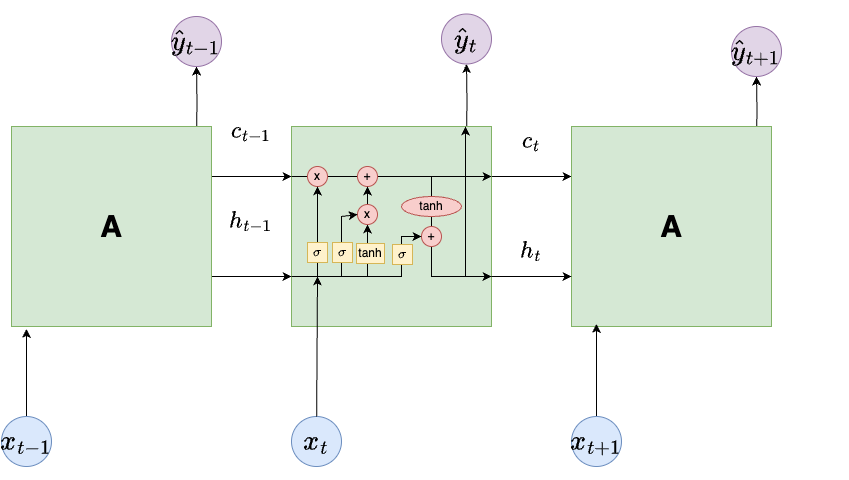

The diagram above was exported from draw.io. Its source (the exported page's mxGraphModel, read from the mxfile embedded in the PNG):
<mxGraphModel dx="1026" dy="692" grid="1" gridSize="10" guides="1" tooltips="1" connect="1" arrows="1" fold="1" page="1" pageScale="1" pageWidth="850" pageHeight="1100" math="1" shadow="0">
  <root>
    <mxCell id="0" />
    <mxCell id="1" parent="0" />
    <mxCell id="WC2cET2RbRP_Y8QbZhxS-2" value="" style="edgeStyle=orthogonalEdgeStyle;rounded=0;orthogonalLoop=1;jettySize=auto;html=1;" parent="1" target="WC2cET2RbRP_Y8QbZhxS-4" edge="1">
      <mxGeometry relative="1" as="geometry">
        <mxPoint x="225" y="172.5" as="sourcePoint" />
      </mxGeometry>
    </mxCell>
    <mxCell id="WC2cET2RbRP_Y8QbZhxS-27" style="edgeStyle=orthogonalEdgeStyle;rounded=0;orthogonalLoop=1;jettySize=auto;html=1;exitX=1;exitY=0.75;exitDx=0;exitDy=0;entryX=0;entryY=0.75;entryDx=0;entryDy=0;" parent="1" source="WC2cET2RbRP_Y8QbZhxS-3" target="WC2cET2RbRP_Y8QbZhxS-9" edge="1">
      <mxGeometry relative="1" as="geometry" />
    </mxCell>
    <mxCell id="WC2cET2RbRP_Y8QbZhxS-34" style="edgeStyle=orthogonalEdgeStyle;rounded=0;orthogonalLoop=1;jettySize=auto;html=1;exitX=1;exitY=0.25;exitDx=0;exitDy=0;entryX=0;entryY=0.25;entryDx=0;entryDy=0;" parent="1" source="WC2cET2RbRP_Y8QbZhxS-3" target="WC2cET2RbRP_Y8QbZhxS-9" edge="1">
      <mxGeometry relative="1" as="geometry" />
    </mxCell>
    <mxCell id="WC2cET2RbRP_Y8QbZhxS-3" value="A" style="whiteSpace=wrap;html=1;aspect=fixed;fillColor=#d5e8d4;strokeColor=#82b366;fontSize=30;fontStyle=1" parent="1" vertex="1">
      <mxGeometry x="40" y="160" width="200" height="200" as="geometry" />
    </mxCell>
    <mxCell id="WC2cET2RbRP_Y8QbZhxS-4" value="&lt;font style=&quot;font-size: 24px;&quot;&gt;$$\hat{y}_{t-1}$$&lt;/font&gt;" style="ellipse;whiteSpace=wrap;html=1;aspect=fixed;fillColor=#e1d5e7;strokeColor=#9673a6;" parent="1" vertex="1">
      <mxGeometry x="200" y="50" width="50" height="50" as="geometry" />
    </mxCell>
    <mxCell id="WC2cET2RbRP_Y8QbZhxS-5" style="edgeStyle=orthogonalEdgeStyle;rounded=0;orthogonalLoop=1;jettySize=auto;html=1;exitX=0.5;exitY=0;exitDx=0;exitDy=0;entryX=0.5;entryY=1;entryDx=0;entryDy=0;" parent="1" source="WC2cET2RbRP_Y8QbZhxS-6" edge="1">
      <mxGeometry relative="1" as="geometry">
        <mxPoint x="55" y="362.5" as="targetPoint" />
      </mxGeometry>
    </mxCell>
    <mxCell id="WC2cET2RbRP_Y8QbZhxS-6" value="&lt;font style=&quot;font-size: 24px;&quot;&gt;$$x_{t-1}$$&lt;/font&gt;" style="ellipse;whiteSpace=wrap;html=1;aspect=fixed;fillColor=#dae8fc;strokeColor=#6c8ebf;" parent="1" vertex="1">
      <mxGeometry x="30" y="450" width="50" height="50" as="geometry" />
    </mxCell>
    <mxCell id="WC2cET2RbRP_Y8QbZhxS-8" style="edgeStyle=orthogonalEdgeStyle;rounded=0;orthogonalLoop=1;jettySize=auto;html=1;exitX=0.5;exitY=0;exitDx=0;exitDy=0;entryX=0.5;entryY=1;entryDx=0;entryDy=0;" parent="1" target="WC2cET2RbRP_Y8QbZhxS-10" edge="1">
      <mxGeometry relative="1" as="geometry">
        <mxPoint x="495" y="172.5" as="sourcePoint" />
      </mxGeometry>
    </mxCell>
    <mxCell id="WC2cET2RbRP_Y8QbZhxS-35" style="edgeStyle=orthogonalEdgeStyle;rounded=0;orthogonalLoop=1;jettySize=auto;html=1;exitX=1;exitY=0.25;exitDx=0;exitDy=0;entryX=0;entryY=0.25;entryDx=0;entryDy=0;" parent="1" source="WC2cET2RbRP_Y8QbZhxS-9" target="WC2cET2RbRP_Y8QbZhxS-14" edge="1">
      <mxGeometry relative="1" as="geometry" />
    </mxCell>
    <mxCell id="WC2cET2RbRP_Y8QbZhxS-9" value="" style="whiteSpace=wrap;html=1;aspect=fixed;fillColor=#d5e8d4;strokeColor=#82b366;fontSize=30;fontStyle=1" parent="1" vertex="1">
      <mxGeometry x="320" y="160" width="200" height="200" as="geometry" />
    </mxCell>
    <mxCell id="WC2cET2RbRP_Y8QbZhxS-10" value="&lt;font style=&quot;font-size: 24px;&quot;&gt;$$\hat{y}_t$$&lt;/font&gt;" style="ellipse;whiteSpace=wrap;html=1;aspect=fixed;fillColor=#e1d5e7;strokeColor=#9673a6;" parent="1" vertex="1">
      <mxGeometry x="470" y="47.5" width="50" height="50" as="geometry" />
    </mxCell>
    <mxCell id="WC2cET2RbRP_Y8QbZhxS-12" value="&lt;font style=&quot;font-size: 24px;&quot;&gt;$$x_t$$&lt;/font&gt;" style="ellipse;whiteSpace=wrap;html=1;aspect=fixed;fillColor=#dae8fc;strokeColor=#6c8ebf;" parent="1" vertex="1">
      <mxGeometry x="320" y="450" width="50" height="50" as="geometry" />
    </mxCell>
    <mxCell id="WC2cET2RbRP_Y8QbZhxS-13" style="edgeStyle=orthogonalEdgeStyle;rounded=0;orthogonalLoop=1;jettySize=auto;html=1;exitX=0.5;exitY=0;exitDx=0;exitDy=0;entryX=0.5;entryY=1;entryDx=0;entryDy=0;" parent="1" target="WC2cET2RbRP_Y8QbZhxS-15" edge="1">
      <mxGeometry relative="1" as="geometry">
        <mxPoint x="785" y="177.5" as="sourcePoint" />
      </mxGeometry>
    </mxCell>
    <mxCell id="WC2cET2RbRP_Y8QbZhxS-14" value="A" style="whiteSpace=wrap;html=1;aspect=fixed;fillColor=#d5e8d4;strokeColor=#82b366;fontSize=30;fontStyle=1" parent="1" vertex="1">
      <mxGeometry x="600" y="160" width="200" height="200" as="geometry" />
    </mxCell>
    <mxCell id="WC2cET2RbRP_Y8QbZhxS-15" value="&lt;font style=&quot;font-size: 24px;&quot;&gt;$$\hat{y}_{t+1}$$&lt;/font&gt;" style="ellipse;whiteSpace=wrap;html=1;aspect=fixed;fillColor=#e1d5e7;strokeColor=#9673a6;" parent="1" vertex="1">
      <mxGeometry x="760" y="60" width="50" height="50" as="geometry" />
    </mxCell>
    <mxCell id="WC2cET2RbRP_Y8QbZhxS-16" style="edgeStyle=orthogonalEdgeStyle;rounded=0;orthogonalLoop=1;jettySize=auto;html=1;exitX=0.5;exitY=0;exitDx=0;exitDy=0;entryX=0.5;entryY=1;entryDx=0;entryDy=0;" parent="1" source="WC2cET2RbRP_Y8QbZhxS-17" edge="1">
      <mxGeometry relative="1" as="geometry">
        <mxPoint x="625" y="357.5" as="targetPoint" />
      </mxGeometry>
    </mxCell>
    <mxCell id="WC2cET2RbRP_Y8QbZhxS-17" value="&lt;font style=&quot;font-size: 24px;&quot;&gt;$$x_{t+1}$$&lt;/font&gt;" style="ellipse;whiteSpace=wrap;html=1;aspect=fixed;fillColor=#dae8fc;strokeColor=#6c8ebf;" parent="1" vertex="1">
      <mxGeometry x="600" y="450" width="50" height="50" as="geometry" />
    </mxCell>
    <mxCell id="WC2cET2RbRP_Y8QbZhxS-29" style="edgeStyle=orthogonalEdgeStyle;rounded=0;orthogonalLoop=1;jettySize=auto;html=1;exitX=1;exitY=0.75;exitDx=0;exitDy=0;entryX=0;entryY=0.75;entryDx=0;entryDy=0;" parent="1" edge="1">
      <mxGeometry relative="1" as="geometry">
        <mxPoint x="520" y="310" as="sourcePoint" />
        <mxPoint x="600" y="310" as="targetPoint" />
      </mxGeometry>
    </mxCell>
    <mxCell id="WC2cET2RbRP_Y8QbZhxS-36" value="" style="endArrow=classic;html=1;rounded=0;entryX=1;entryY=0.25;entryDx=0;entryDy=0;" parent="1" target="WC2cET2RbRP_Y8QbZhxS-9" edge="1">
      <mxGeometry width="50" height="50" relative="1" as="geometry">
        <mxPoint x="320" y="210" as="sourcePoint" />
        <mxPoint x="370" y="160" as="targetPoint" />
      </mxGeometry>
    </mxCell>
    <mxCell id="WC2cET2RbRP_Y8QbZhxS-37" value="x" style="ellipse;whiteSpace=wrap;html=1;aspect=fixed;fillColor=#f8cecc;strokeColor=#b85450;" parent="1" vertex="1">
      <mxGeometry x="336" y="200" width="20" height="20" as="geometry" />
    </mxCell>
    <mxCell id="WC2cET2RbRP_Y8QbZhxS-38" value="+" style="ellipse;whiteSpace=wrap;html=1;aspect=fixed;fillColor=#f8cecc;strokeColor=#b85450;" parent="1" vertex="1">
      <mxGeometry x="386" y="200" width="20" height="20" as="geometry" />
    </mxCell>
    <mxCell id="WC2cET2RbRP_Y8QbZhxS-42" value="" style="curved=0;endArrow=classic;html=1;rounded=0;" parent="1" source="WC2cET2RbRP_Y8QbZhxS-44" edge="1">
      <mxGeometry width="50" height="50" relative="1" as="geometry">
        <mxPoint x="460" y="210" as="sourcePoint" />
        <mxPoint x="520" y="310" as="targetPoint" />
        <Array as="points">
          <mxPoint x="460" y="310" />
        </Array>
      </mxGeometry>
    </mxCell>
    <mxCell id="WC2cET2RbRP_Y8QbZhxS-43" value="" style="endArrow=classic;html=1;rounded=0;entryX=0.87;entryY=0;entryDx=0;entryDy=0;entryPerimeter=0;" parent="1" target="WC2cET2RbRP_Y8QbZhxS-9" edge="1">
      <mxGeometry width="50" height="50" relative="1" as="geometry">
        <mxPoint x="494" y="310" as="sourcePoint" />
        <mxPoint x="450" y="330" as="targetPoint" />
      </mxGeometry>
    </mxCell>
    <mxCell id="WC2cET2RbRP_Y8QbZhxS-49" value="" style="curved=0;endArrow=none;html=1;rounded=0;endFill=0;" parent="1" source="WC2cET2RbRP_Y8QbZhxS-53" target="WC2cET2RbRP_Y8QbZhxS-44" edge="1">
      <mxGeometry width="50" height="50" relative="1" as="geometry">
        <mxPoint x="460" y="210" as="sourcePoint" />
        <mxPoint x="520" y="310" as="targetPoint" />
        <Array as="points" />
      </mxGeometry>
    </mxCell>
    <mxCell id="WC2cET2RbRP_Y8QbZhxS-44" value="+" style="ellipse;whiteSpace=wrap;html=1;aspect=fixed;fillColor=#f8cecc;strokeColor=#b85450;" parent="1" vertex="1">
      <mxGeometry x="450" y="260" width="20" height="20" as="geometry" />
    </mxCell>
    <mxCell id="WC2cET2RbRP_Y8QbZhxS-50" value="" style="endArrow=classic;html=1;rounded=0;exitX=0;exitY=0.75;exitDx=0;exitDy=0;" parent="1" source="WC2cET2RbRP_Y8QbZhxS-9" target="WC2cET2RbRP_Y8QbZhxS-44" edge="1">
      <mxGeometry width="50" height="50" relative="1" as="geometry">
        <mxPoint x="400" y="380" as="sourcePoint" />
        <mxPoint x="460" y="310" as="targetPoint" />
        <Array as="points">
          <mxPoint x="380" y="310" />
          <mxPoint x="430" y="310" />
          <mxPoint x="430" y="290" />
          <mxPoint x="430" y="270" />
        </Array>
      </mxGeometry>
    </mxCell>
    <mxCell id="WC2cET2RbRP_Y8QbZhxS-54" value="" style="curved=0;endArrow=none;html=1;rounded=0;endFill=0;" parent="1" target="WC2cET2RbRP_Y8QbZhxS-53" edge="1">
      <mxGeometry width="50" height="50" relative="1" as="geometry">
        <mxPoint x="460" y="210" as="sourcePoint" />
        <mxPoint x="460" y="260" as="targetPoint" />
        <Array as="points" />
      </mxGeometry>
    </mxCell>
    <mxCell id="WC2cET2RbRP_Y8QbZhxS-53" value="tanh" style="ellipse;whiteSpace=wrap;html=1;fillColor=#f8cecc;strokeColor=#b85450;" parent="1" vertex="1">
      <mxGeometry x="430" y="230" width="60" height="20" as="geometry" />
    </mxCell>
    <mxCell id="WC2cET2RbRP_Y8QbZhxS-55" value="&lt;font style=&quot;font-size: 20px;&quot;&gt;$$c_{t-1}$$&lt;/font&gt;" style="text;html=1;align=center;verticalAlign=middle;whiteSpace=wrap;rounded=0;" parent="1" vertex="1">
      <mxGeometry x="250" y="150" width="60" height="30" as="geometry" />
    </mxCell>
    <mxCell id="WC2cET2RbRP_Y8QbZhxS-56" value="&lt;font style=&quot;font-size: 20px;&quot;&gt;$$c_{t}$$&lt;/font&gt;" style="text;html=1;align=center;verticalAlign=middle;whiteSpace=wrap;rounded=0;" parent="1" vertex="1">
      <mxGeometry x="530" y="160" width="60" height="30" as="geometry" />
    </mxCell>
    <mxCell id="WC2cET2RbRP_Y8QbZhxS-57" value="&lt;font style=&quot;font-size: 20px;&quot;&gt;$$h_{t-1}$$&lt;/font&gt;" style="text;html=1;align=center;verticalAlign=middle;whiteSpace=wrap;rounded=0;" parent="1" vertex="1">
      <mxGeometry x="250" y="240" width="60" height="30" as="geometry" />
    </mxCell>
    <mxCell id="WC2cET2RbRP_Y8QbZhxS-58" value="&lt;font style=&quot;font-size: 20px;&quot;&gt;$$h_{t}$$&lt;/font&gt;" style="text;html=1;align=center;verticalAlign=middle;whiteSpace=wrap;rounded=0;" parent="1" vertex="1">
      <mxGeometry x="530" y="270" width="60" height="30" as="geometry" />
    </mxCell>
    <mxCell id="WC2cET2RbRP_Y8QbZhxS-59" value="" style="endArrow=classic;html=1;rounded=0;" parent="1" source="WC2cET2RbRP_Y8QbZhxS-12" edge="1">
      <mxGeometry width="50" height="50" relative="1" as="geometry">
        <mxPoint x="400" y="370" as="sourcePoint" />
        <mxPoint x="346" y="310" as="targetPoint" />
      </mxGeometry>
    </mxCell>
    <mxCell id="WC2cET2RbRP_Y8QbZhxS-60" value="" style="endArrow=classic;html=1;rounded=0;entryX=0.5;entryY=1;entryDx=0;entryDy=0;" parent="1" source="WC2cET2RbRP_Y8QbZhxS-61" target="WC2cET2RbRP_Y8QbZhxS-37" edge="1">
      <mxGeometry width="50" height="50" relative="1" as="geometry">
        <mxPoint x="346" y="310" as="sourcePoint" />
        <mxPoint x="446" y="320" as="targetPoint" />
      </mxGeometry>
    </mxCell>
    <mxCell id="WC2cET2RbRP_Y8QbZhxS-62" value="" style="endArrow=none;html=1;rounded=0;entryX=0.5;entryY=1;entryDx=0;entryDy=0;endFill=0;" parent="1" target="WC2cET2RbRP_Y8QbZhxS-61" edge="1">
      <mxGeometry width="50" height="50" relative="1" as="geometry">
        <mxPoint x="346" y="310" as="sourcePoint" />
        <mxPoint x="346" y="220" as="targetPoint" />
      </mxGeometry>
    </mxCell>
    <mxCell id="WC2cET2RbRP_Y8QbZhxS-61" value="$$\sigma$$" style="whiteSpace=wrap;html=1;aspect=fixed;fillColor=#fff2cc;strokeColor=#d6b656;" parent="1" vertex="1">
      <mxGeometry x="336" y="276" width="20" height="20" as="geometry" />
    </mxCell>
    <mxCell id="WC2cET2RbRP_Y8QbZhxS-63" value="" style="endArrow=classic;html=1;rounded=0;targetPerimeterSpacing=0;sourcePerimeterSpacing=0;" parent="1" source="WC2cET2RbRP_Y8QbZhxS-64" target="WC2cET2RbRP_Y8QbZhxS-38" edge="1">
      <mxGeometry width="50" height="50" relative="1" as="geometry">
        <mxPoint x="396" y="310" as="sourcePoint" />
        <mxPoint x="450" y="310" as="targetPoint" />
      </mxGeometry>
    </mxCell>
    <mxCell id="WC2cET2RbRP_Y8QbZhxS-65" value="" style="endArrow=classic;html=1;rounded=0;targetPerimeterSpacing=0;sourcePerimeterSpacing=0;" parent="1" target="WC2cET2RbRP_Y8QbZhxS-64" edge="1">
      <mxGeometry width="50" height="50" relative="1" as="geometry">
        <mxPoint x="396" y="310" as="sourcePoint" />
        <mxPoint x="396" y="220" as="targetPoint" />
      </mxGeometry>
    </mxCell>
    <mxCell id="WC2cET2RbRP_Y8QbZhxS-64" value="x" style="ellipse;whiteSpace=wrap;html=1;aspect=fixed;fillColor=#f8cecc;strokeColor=#b85450;" parent="1" vertex="1">
      <mxGeometry x="386" y="238" width="20" height="20" as="geometry" />
    </mxCell>
    <mxCell id="WC2cET2RbRP_Y8QbZhxS-66" value="" style="endArrow=classic;html=1;rounded=0;entryX=0;entryY=0.5;entryDx=0;entryDy=0;" parent="1" target="WC2cET2RbRP_Y8QbZhxS-64" edge="1">
      <mxGeometry width="50" height="50" relative="1" as="geometry">
        <mxPoint x="370" y="310" as="sourcePoint" />
        <mxPoint x="450" y="310" as="targetPoint" />
        <Array as="points">
          <mxPoint x="370" y="250" />
        </Array>
      </mxGeometry>
    </mxCell>
    <mxCell id="WC2cET2RbRP_Y8QbZhxS-67" value="$$\sigma$$" style="whiteSpace=wrap;html=1;aspect=fixed;fillColor=#fff2cc;strokeColor=#d6b656;" parent="1" vertex="1">
      <mxGeometry x="361" y="276" width="20" height="20" as="geometry" />
    </mxCell>
    <mxCell id="WC2cET2RbRP_Y8QbZhxS-73" value="tanh" style="rounded=0;whiteSpace=wrap;html=1;fillColor=#fff2cc;strokeColor=#d6b656;" parent="1" vertex="1">
      <mxGeometry x="385" y="277" width="28" height="20" as="geometry" />
    </mxCell>
    <mxCell id="WC2cET2RbRP_Y8QbZhxS-75" value="$$\sigma$$" style="whiteSpace=wrap;html=1;aspect=fixed;fillColor=#fff2cc;strokeColor=#d6b656;" parent="1" vertex="1">
      <mxGeometry x="421" y="278" width="20" height="20" as="geometry" />
    </mxCell>
  </root>
</mxGraphModel>